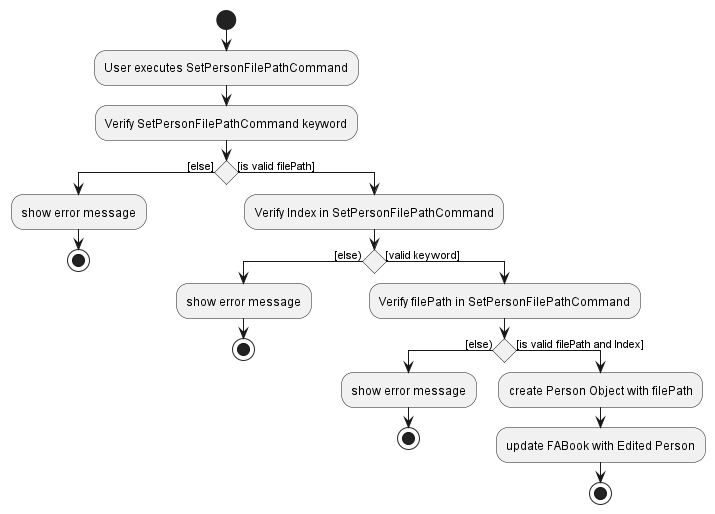

The diagram above was rendered by PlantUML. Its source (embedded in the PNG):
@startuml
!pragma useVerticalIf on

start
:User executes SetPersonFilePathCommand;

:Verify SetPersonFilePathCommand keyword;
if() then ([else])
:show error message;
stop

else ([is valid filePath])
:Verify Index in SetPersonFilePathCommand;
if() then ([else))
:show error message;
stop

else ([valid keyword])
:Verify filePath in SetPersonFilePathCommand;
if() then ([else))
:show error message;
stop

else ([is valid filePath and Index])
:create Person Object with filePath;
:update FABook with Edited Person;
stop
@enduml